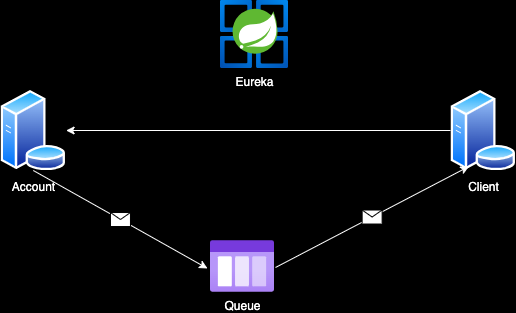

The diagram above was exported from draw.io. Its source (the exported page's mxGraphModel, read from the mxfile embedded in the PNG):
<mxGraphModel dx="1434" dy="820" grid="1" gridSize="10" guides="1" tooltips="1" connect="1" arrows="1" fold="1" page="1" pageScale="1" pageWidth="827" pageHeight="1169" background="#000000" math="0" shadow="0">
  <root>
    <mxCell id="0" />
    <mxCell id="1" parent="0" />
    <mxCell id="UUDAd4TczN1ziosZTxvb-1" value="Account" style="image;aspect=fixed;perimeter=ellipsePerimeter;html=1;align=center;shadow=0;dashed=0;spacingTop=3;image=img/lib/active_directory/database_server.svg;fontColor=#FFFFFF;labelBackgroundColor=none;" vertex="1" parent="1">
      <mxGeometry x="180" y="130" width="65.6" height="80" as="geometry" />
    </mxCell>
    <mxCell id="UUDAd4TczN1ziosZTxvb-2" value="Queue" style="image;aspect=fixed;html=1;points=[];align=center;fontSize=12;image=img/lib/azure2/general/Storage_Queue.svg;labelBackgroundColor=none;fontColor=#FFFFFF;" vertex="1" parent="1">
      <mxGeometry x="390" y="280" width="64" height="52" as="geometry" />
    </mxCell>
    <mxCell id="UUDAd4TczN1ziosZTxvb-14" style="edgeStyle=orthogonalEdgeStyle;rounded=0;orthogonalLoop=1;jettySize=auto;html=1;exitX=0;exitY=0.5;exitDx=0;exitDy=0;strokeColor=#FFFFFF;" edge="1" parent="1" source="UUDAd4TczN1ziosZTxvb-3" target="UUDAd4TczN1ziosZTxvb-1">
      <mxGeometry relative="1" as="geometry" />
    </mxCell>
    <mxCell id="UUDAd4TczN1ziosZTxvb-3" value="Client" style="image;aspect=fixed;perimeter=ellipsePerimeter;html=1;align=center;shadow=0;dashed=0;spacingTop=3;image=img/lib/active_directory/database_server.svg;fontColor=#FFFFFF;labelBackgroundColor=none;" vertex="1" parent="1">
      <mxGeometry x="630" y="130" width="65.6" height="80" as="geometry" />
    </mxCell>
    <mxCell id="UUDAd4TczN1ziosZTxvb-4" value="Eureka" style="image;aspect=fixed;html=1;points=[];align=center;fontSize=12;image=img/lib/azure2/compute/Azure_Spring_Cloud.svg;fontColor=#FFFFFF;labelBackgroundColor=none;" vertex="1" parent="1">
      <mxGeometry x="400" y="40" width="68" height="68" as="geometry" />
    </mxCell>
    <mxCell id="UUDAd4TczN1ziosZTxvb-6" value="" style="endArrow=classic;html=1;rounded=0;entryX=0.25;entryY=1;entryDx=0;entryDy=0;exitX=1.016;exitY=0.519;exitDx=0;exitDy=0;exitPerimeter=0;strokeColor=#FFFFFF;" edge="1" parent="1" source="UUDAd4TczN1ziosZTxvb-2" target="UUDAd4TczN1ziosZTxvb-3">
      <mxGeometry relative="1" as="geometry">
        <mxPoint x="460" y="310" as="sourcePoint" />
        <mxPoint x="640" y="380" as="targetPoint" />
      </mxGeometry>
    </mxCell>
    <mxCell id="UUDAd4TczN1ziosZTxvb-7" value="" style="shape=message;html=1;outlineConnect=0;" vertex="1" parent="UUDAd4TczN1ziosZTxvb-6">
      <mxGeometry width="20" height="14" relative="1" as="geometry">
        <mxPoint x="-10" y="-7" as="offset" />
      </mxGeometry>
    </mxCell>
    <mxCell id="UUDAd4TczN1ziosZTxvb-10" value="" style="endArrow=classic;html=1;rounded=0;entryX=-0.047;entryY=0.538;entryDx=0;entryDy=0;entryPerimeter=0;exitX=0.5;exitY=1;exitDx=0;exitDy=0;strokeColor=#FFFFFF;" edge="1" parent="1" source="UUDAd4TczN1ziosZTxvb-1" target="UUDAd4TczN1ziosZTxvb-2">
      <mxGeometry relative="1" as="geometry">
        <mxPoint x="320" y="210" as="sourcePoint" />
        <mxPoint x="270" y="360" as="targetPoint" />
      </mxGeometry>
    </mxCell>
    <mxCell id="UUDAd4TczN1ziosZTxvb-11" value="" style="shape=message;html=1;outlineConnect=0;" vertex="1" parent="UUDAd4TczN1ziosZTxvb-10">
      <mxGeometry width="20" height="14" relative="1" as="geometry">
        <mxPoint x="-10" y="-7" as="offset" />
      </mxGeometry>
    </mxCell>
  </root>
</mxGraphModel>